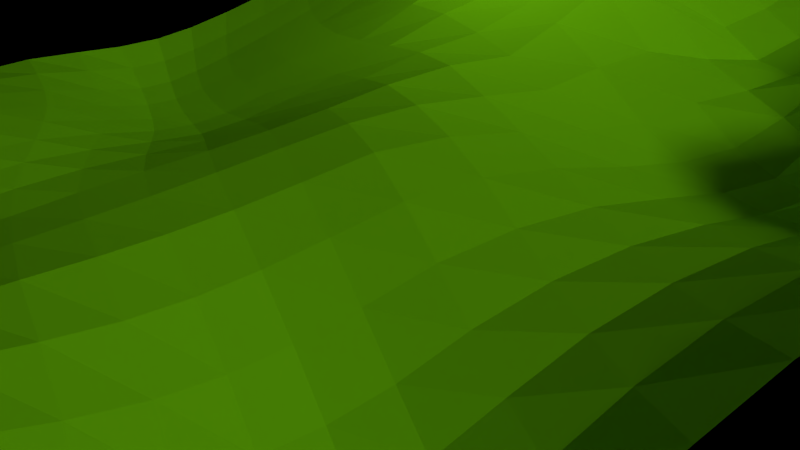 # Source: GrassGround.blend  (saved by Blender 2.76.0; exported with 4.5.12 LTS)
import bpy
from mathutils import Matrix  # noqa: F401  (used for matrix-valued properties, if any)

bpy.ops.wm.read_factory_settings(use_empty=True)
scene = bpy.context.scene
scene.name = 'Scene'

# ---- collections
col_collection_1 = bpy.data.collections.new('Collection 1'); scene.collection.children.link(col_collection_1)

# ---- materials (node trees are filled in below, after node groups)
mat_grassmaterial = bpy.data.materials.new('GrassMaterial')
mat_grassmaterial.alpha_threshold = 0.0
mat_grassmaterial.use_transparent_shadow = False
mat_grassmaterial.diffuse_color = (0.2458, 0.814, 0.004845, 1.0)
mat_grassmaterial.roughness = 0.5
mat_grassmaterial.specular_intensity = 0.0

# ---- material node trees

# ---- world
world_world = bpy.data.worlds.new('World'); scene.world = world_world
world_world.use_nodes = True; world_world.node_tree.nodes.clear()
_N = world_world.node_tree.nodes; _L = world_world.node_tree.links
n0 = _N.new('ShaderNodeOutputWorld'); n0.name = 'World Output'; n0.location = (300, 300)
n1 = _N.new('ShaderNodeBsdfTransparent'); n1.name = 'Transparent BSDF'; n1.location = (10, 300)
n1.inputs[0].default_value = (0.65, 0.6431, 0.6228, 1.0)
_L.new(n1.outputs[0], n0.inputs[0])
n0.is_active_output = True
world_world.color = (0.05088, 0.05088, 0.05088)
world_world.use_sun_shadow = False
world_world.sun_shadow_jitter_overblur = 0.0
world_world.cycles.sampling_method = 'MANUAL'
world_world.cycles.sample_map_resolution = 256

# ---- cameras
cam_camera = bpy.data.cameras.new('Camera')
cam_camera.clip_end = 100.0
cam_camera.lens = 35.0
cam_camera.sensor_width = 32.0
cam_camera.sensor_height = 18.0
cam_camera.ortho_scale = 15.0
cam_camera.dof.focus_distance = 0.0
cam_camera.dof.aperture_fstop = 128.0

# ---- lights
light_sun = bpy.data.lights.new('Sun', 'SUN')
light_sun.transmission_factor = 0.0
light_sun.angle = 0.1993
light_sun.energy = 1.0
light_sun.shadow_buffer_clip_start = 0.5
light_sun.shadow_soft_size = 0.1
light_sun.shadow_cascade_max_distance = 1000.0
light_sun.cycles.use_multiple_importance_sampling = False
light_lamp = bpy.data.lights.new('Lamp', 'POINT')
light_lamp.transmission_factor = 0.0
light_lamp.cutoff_distance = 30.0
light_lamp.energy = 100.0
light_lamp.shadow_buffer_clip_start = 1.001
light_lamp.shadow_soft_size = 0.1
light_lamp.shadow_maximum_resolution = 0.006
light_lamp.use_absolute_resolution = True
light_lamp.cycles.use_multiple_importance_sampling = False

# ---- meshes
me_plane = bpy.data.meshes.new('Plane')
me_plane.from_pydata([(-0.9859, -1.026, 0.006193), (1.0, -1.0, -9.337e-05), (-0.9727, 0.9504, 0.02947), (0.9404, 0.9681, 0.136), (-0.9859, -0.02562, 0.01523), (0.0, -1.0, -0.09445), (1.0, 0.0, -0.09633), (-0.0335, 0.9821, -0.01705), (0.0, 0.0, -0.008245), (-0.9353, -0.6174, 0.05896), (0.4909, -0.9821, -0.01889), (0.9842, 0.4915, 0.09872), (-0.4892, 0.9804, -0.02528), (-0.9452, 0.4005, 0.05915), (-0.5, -1.0, -0.1895), (1.0, -0.5, -0.06272), (0.4404, 0.9681, 0.1007), (-0.09745, 0.4478, -0.04639), (0.0, -0.5, -0.08098), (-0.5, -5.423e-05, -0.004845), (0.542, 0.1351, -0.00143), (0.5, -0.5, -0.2034), (-0.4859, -0.5256, -0.09246), (-0.4772, 0.4468, -0.07032), (0.4842, 0.4915, 0.09599), (-0.9535, -0.8345, 0.02966), (0.7409, -0.9821, 0.0006288), (0.9404, 0.7181, 0.1713), (-0.7227, 0.9504, 0.02324), (-0.9727, 0.2004, 0.02947), (-0.25, -1.0, -0.1895), (1.0, -0.25, -0.1328), (0.2342, 0.9915, 0.01315), (-0.09745, 0.6978, -0.04568), (0.0, -0.25, -0.02491), (-0.742, -0.01446, 0.008598), (0.2511, 0.003385, -0.03086), (-0.9535, -0.3345, 0.05022), (0.25, -1.0, -0.0324), (1.0, 0.25, 0.02158), (-0.2658, 0.9915, -0.04246), (-0.9452, 0.6505, 0.05915), (-0.742, -1.014, -0.08703), (1.0, -0.75, -0.02491), (0.6525, 0.9478, 0.1792), (-0.0335, 0.2321, -0.03828), (0.0, -0.75, -0.1171), (-0.25, 0.0, -0.01569), (0.7511, 0.003385, -0.1296), (0.5011, -0.2466, -0.1419), (0.4909, -0.7321, -0.12), (0.25, -0.5, -0.1455), (0.7323, -0.4654, -0.1265), (-0.492, -0.2645, -0.002022), (-0.492, -0.7645, -0.1862), (-0.7035, -0.5845, -0.02326), (-0.25, -0.5, -0.09444), (-0.477, 0.6964, -0.06995), (-0.4892, 0.2304, -0.04248), (-0.6952, 0.4005, 0.02465), (-0.3043, 0.4584, -0.08436), (0.4404, 0.7181, 0.123), (0.5011, 0.2534, 0.02723), (0.1904, 0.4681, 0.01351), (0.7165, 0.4821, 0.1386), (0.75, 0.25, 0.0239), (0.2342, 0.2415, 0.01223), (0.1904, 0.7181, 0.01092), (-0.2658, 0.2415, -0.0727), (-0.7227, 0.2004, 0.02244), (-0.6952, 0.6505, 0.01787), (-0.25, -0.75, -0.1895), (-0.7171, -0.8098, -0.08003), (-0.7171, -0.3098, 0.03188), (0.7323, -0.7154, -0.07865), (0.25, -0.75, -0.1105), (0.25, -0.25, -0.103), (0.75, -0.25, -0.1816), (-0.25, -0.25, -0.007504), (-0.3032, 0.7063, -0.07903), (0.6525, 0.6978, 0.2108), (-0.97, -0.9295, 0.01628), (0.875, -1.0, -0.008973), (0.9322, 0.8387, 0.1704), (-0.845, 0.9455, 0.03242), (-0.9876, 0.1025, 0.01337), (-0.125, -1.0, -0.148), (1.0, -0.125, -0.1313), (0.09664, 0.9848, -0.001305), (-0.06776, 0.8387, -0.0336), (0.0, -0.125, -0.008973), (-0.8626, -0.02249, 0.01337), (0.125, 0.0, -0.01048), (-0.9406, -0.4829, 0.06338), (0.375, -1.0, -0.03873), (0.999, 0.3745, 0.0674), (-0.3752, 0.9926, -0.0423), (-0.9406, 0.5171, 0.06417), (-0.6221, -1.005, -0.145), (0.9992, -0.6235, -0.03645), (0.5385, 0.9537, 0.149), (-0.06776, 0.3387, -0.04369), (0.0, -0.625, -0.1066), (-0.375, 0.0, -0.0118), (0.649, 0.0771, -0.06159), (0.524, -0.0479, -0.09839), (0.4992, -0.6235, -0.185), (0.125, -0.5, -0.1038), (0.6159, -0.4821, -0.1801), (-0.4971, -0.1302, 0.003098), (-0.4876, -0.6475, -0.1458), (-0.8156, -0.6079, 0.02274), (-0.3721, -0.5052, -0.1032), (-0.4808, 0.8378, -0.05222), (-0.4808, 0.3379, -0.06024), (-0.8156, 0.3921, 0.05629), (-0.3884, 0.4577, -0.08749), (0.4322, 0.8387, 0.1234), (0.499, 0.3745, 0.07068), (0.03849, 0.4537, -0.02392), (0.5966, 0.4848, 0.1253), (-0.9406, -0.7329, 0.0449), (0.6073, -0.9654, 0.009724), (0.9608, 0.604, 0.1416), (-0.6049, 0.9636, 0.0001563), (-0.9572, 0.2973, 0.0462), (-0.375, -1.0, -0.2056), (1.0, -0.375, -0.103), (0.3466, 0.9848, 0.0495), (-0.1101, 0.566, -0.04803), (0.0, -0.375, -0.04864), (-0.6221, -0.005211, 0.003031), (0.399, 0.0771, -0.02301), (-0.97, -0.1795, 0.03242), (0.125, -1.0, -0.05156), (1.0, 0.125, -0.03919), (-0.1534, 0.9848, -0.03225), (-0.9572, 0.7973, 0.0462), (-0.8626, -1.022, -0.03168), (1.0, -0.875, -0.008973), (0.7885, 0.9537, 0.1762), (-0.007122, 0.1212, -0.02738), (0.0, -0.875, -0.1114), (-0.125, 0.0, -0.01417), (0.875, 0.0, -0.122), (0.5, -0.375, -0.1859), (0.4823, -0.8404, -0.04546), (0.375, -0.5, -0.1859), (0.8659, -0.4821, -0.08053), (-0.4876, -0.3975, -0.03911), (-0.4971, -0.8802, -0.2032), (-0.595, -0.5545, -0.06445), (-0.125, -0.5, -0.07767), (-0.4761, 0.5649, -0.07467), (-0.4971, 0.1198, -0.02272), (-0.5822, 0.4223, -0.02393), (-0.2113, 0.4532, -0.06916), (0.4608, 0.604, 0.1049), (0.524, 0.2021, 0.0205), (0.3466, 0.4848, 0.06073), (0.8466, 0.4848, 0.1293), (0.7429, 0.3712, 0.09102), (0.75, 0.125, -0.05685), (0.625, 0.25, 0.02473), (0.875, 0.25, 0.02271), (0.2108, 0.354, 0.01879), (0.249, 0.1245, -0.009471), (0.09664, 0.2348, -0.01627), (0.3717, 0.2482, 0.02484), (0.2108, 0.854, 0.01616), (0.1822, 0.5887, 0.007636), (0.03849, 0.7037, -0.0217), (0.3466, 0.7348, 0.05555), (-0.2875, 0.3509, -0.08315), (-0.251, 0.1245, -0.04804), (-0.3753, 0.2428, -0.0707), (-0.1534, 0.2348, -0.05798), (-0.7072, 0.2973, 0.0261), (-0.7376, 0.1025, 0.01318), (-0.845, 0.1955, 0.03242), (-0.6049, 0.2136, -0.006079), (-0.7072, 0.7973, 0.02081), (-0.6906, 0.5171, 0.02027), (-0.8156, 0.6421, 0.05247), (-0.5822, 0.6723, -0.02916), (-0.25, -0.625, -0.148), (-0.25, -0.875, -0.2056), (-0.3743, -0.7512, -0.2052), (-0.125, -0.75, -0.1489), (-0.7072, -0.7027, -0.05672), (-0.7299, -0.9114, -0.09045), (-0.8322, -0.8277, -0.0183), (-0.6049, -0.7864, -0.1404), (-0.7299, -0.1614, 0.02165), (-0.7072, -0.4527, 0.01204), (-0.8322, -0.3277, 0.0462), (-0.6049, -0.2864, 0.01319), (0.719, -0.5643, -0.1012), (0.7323, -0.8404, -0.0159), (0.6073, -0.7154, -0.09858), (0.8659, -0.7321, -0.04129), (0.25, -0.625, -0.1361), (0.25, -0.875, -0.07262), (0.125, -0.75, -0.1048), (0.375, -0.75, -0.1338), (0.25, -0.125, -0.06253), (0.25, -0.375, -0.1338), (0.125, -0.25, -0.06272), (0.375, -0.25, -0.1338), (0.75, -0.125, -0.1789), (0.7492, -0.3735, -0.1495), (0.625, -0.25, -0.1679), (0.875, -0.25, -0.1681), (-0.25, -0.125, -0.0001656), (-0.25, -0.375, -0.04285), (-0.3743, -0.2512, -0.009459), (-0.125, -0.25, -0.0044), (-0.2866, 0.8494, -0.06464), (-0.3101, 0.5748, -0.08381), (-0.3875, 0.706, -0.08309), (-0.2108, 0.7025, -0.06594), (0.6399, 0.816, 0.2132), (0.6822, 0.5887, 0.1786), (0.5385, 0.7037, 0.1762), (0.7885, 0.7037, 0.2126), (0.8154, 0.5931, 0.1776), (0.5654, 0.5931, 0.1504), (0.5275, 0.8228, 0.1773), (-0.2214, 0.5708, -0.0698), (-0.3906, 0.5745, -0.08838), (-0.3811, 0.849, -0.06691), (-0.125, -0.375, -0.03424), (-0.3728, -0.3789, -0.04801), (-0.375, -0.125, 0.0), (0.875, -0.375, -0.134), (0.625, -0.375, -0.1744), (0.6374, -0.08514, -0.1466), (0.375, -0.375, -0.1713), (0.125, -0.375, -0.08548), (0.125, -0.125, -0.03375), (0.3742, -0.8735, -0.08321), (0.125, -0.875, -0.08185), (0.125, -0.625, -0.1126), (0.8742, -0.8735, -0.03161), (0.594, -0.8143, -0.000381), (0.6073, -0.5904, -0.1529), (-0.5977, -0.4246, -0.01801), (-0.8202, -0.4745, 0.04388), (-0.8477, -0.1746, 0.02947), (-0.6142, -0.8946, -0.1534), (-0.8477, -0.9246, -0.029), (-0.8202, -0.7245, -0.0003859), (-0.125, -0.875, -0.1609), (-0.375, -0.875, -0.2237), (-0.3728, -0.6289, -0.1602), (-0.5785, 0.5405, -0.03092), (-0.8103, 0.5076, 0.05689), (-0.8285, 0.7905, 0.04595), (-0.617, 0.1105, -0.0006274), (-0.8609, 0.09938, 0.01523), (-0.8285, 0.2905, 0.04829), (-0.13, 0.1223, -0.04118), (-0.375, 0.1249, -0.04148), (-0.3819, 0.3504, -0.0834), (0.3415, 0.6071, 0.05108), (0.02755, 0.5728, -0.02516), (0.06538, 0.8431, -0.0116), (0.3874, 0.1649, 0.002679), (0.12, 0.1223, -0.01296), (0.06538, 0.3431, -0.02051), (0.875, 0.125, -0.05212), (0.6374, 0.1649, -0.01627), (0.62, 0.3723, 0.0851), (0.87, 0.3723, 0.08361), (0.3592, 0.3665, 0.05631), (0.3415, 0.8571, 0.06017), (-0.1846, 0.3431, -0.06612), (-0.5921, 0.3152, -0.01434), (-0.5921, 0.8152, -0.01635), (-0.125, -0.625, -0.1192), (-0.5977, -0.6746, -0.1088), (-0.6142, -0.1446, 0.01165), (0.8573, -0.5904, -0.06019), (0.375, -0.625, -0.1713), (0.3874, -0.08514, -0.07645), (0.875, -0.125, -0.165), (-0.125, -0.125, -4.957e-05), (-0.1846, 0.8431, -0.05239), (0.7775, 0.8228, 0.2134)], [], [(83, 3, 140), (89, 7, 136), (90, 8, 143), (87, 6, 144), (105, 20, 132), (106, 21, 147), (99, 15, 148), (109, 19, 131), (110, 22, 151), (102, 18, 152), (113, 12, 124), (114, 23, 155), (101, 17, 156), (117, 16, 128), (118, 24, 159), (95, 11, 160), (161, 64, 120), (162, 65, 163), (135, 39, 164), (165, 63, 119), (166, 66, 167), (158, 62, 168), (169, 32, 88), (170, 67, 171), (157, 61, 172), (173, 60, 116), (174, 68, 175), (141, 45, 176), (177, 59, 115), (178, 69, 179), (154, 58, 180), (181, 28, 84), (182, 70, 183), (153, 57, 184), (185, 56, 112), (186, 71, 187), (142, 46, 188), (189, 55, 111), (190, 72, 191), (150, 54, 192), (193, 35, 91), (194, 73, 195), (149, 53, 196), (197, 52, 108), (198, 74, 199), (139, 43, 200), (201, 51, 107), (202, 75, 203), (146, 50, 204), (205, 36, 92), (206, 76, 207), (145, 49, 208), (209, 48, 104), (210, 77, 211), (127, 31, 212), (213, 47, 103), (214, 78, 215), (130, 34, 216), (217, 40, 96), (218, 79, 219), (129, 33, 220), (221, 44, 100), (222, 80, 223), (123, 27, 224), (225, 224, 80), (160, 225, 222), (11, 123, 225), (226, 223, 61), (120, 226, 157), (64, 222, 226), (227, 100, 16), (223, 227, 117), (80, 221, 227), (228, 220, 79), (156, 228, 218), (17, 129, 228), (229, 219, 57), (116, 229, 153), (60, 218, 229), (230, 96, 12), (219, 230, 113), (79, 217, 230), (231, 216, 78), (152, 231, 214), (18, 130, 231), (232, 215, 53), (112, 232, 149), (56, 214, 232), (233, 103, 19), (215, 233, 109), (78, 213, 233), (234, 212, 77), (148, 234, 210), (15, 127, 234), (235, 211, 49), (108, 235, 145), (52, 210, 235), (236, 104, 20), (211, 236, 105), (77, 209, 236), (237, 208, 76), (147, 237, 206), (21, 145, 237), (238, 207, 34), (107, 238, 130), (51, 206, 238), (239, 92, 8), (207, 239, 90), (76, 205, 239), (240, 204, 75), (94, 240, 202), (10, 146, 240), (241, 203, 46), (134, 241, 142), (38, 202, 241), (242, 107, 18), (203, 242, 102), (75, 201, 242), (243, 200, 74), (82, 243, 198), (1, 139, 243), (244, 199, 50), (122, 244, 146), (26, 198, 244), (245, 108, 21), (199, 245, 106), (74, 197, 245), (246, 196, 73), (151, 246, 194), (22, 149, 246), (247, 195, 37), (111, 247, 93), (55, 194, 247), (248, 91, 4), (195, 248, 133), (73, 193, 248), (249, 192, 72), (98, 249, 190), (14, 150, 249), (250, 191, 25), (138, 250, 81), (42, 190, 250), (251, 111, 9), (191, 251, 121), (72, 189, 251), (252, 188, 71), (86, 252, 186), (5, 142, 252), (253, 187, 54), (126, 253, 150), (30, 186, 253), (254, 112, 22), (187, 254, 110), (71, 185, 254), (255, 184, 70), (155, 255, 182), (23, 153, 255), (256, 183, 41), (115, 256, 97), (59, 182, 256), (257, 84, 2), (183, 257, 137), (70, 181, 257), (258, 180, 69), (131, 258, 178), (19, 154, 258), (259, 179, 29), (91, 259, 85), (35, 178, 259), (260, 115, 13), (179, 260, 125), (69, 177, 260), (261, 176, 68), (143, 261, 174), (8, 141, 261), (262, 175, 58), (103, 262, 154), (47, 174, 262), (263, 116, 23), (175, 263, 114), (68, 173, 263), (264, 172, 67), (159, 264, 170), (24, 157, 264), (265, 171, 33), (119, 265, 129), (63, 170, 265), (266, 88, 7), (171, 266, 89), (67, 169, 266), (267, 168, 66), (132, 267, 166), (20, 158, 267), (268, 167, 45), (92, 268, 141), (36, 166, 268), (269, 119, 17), (167, 269, 101), (66, 165, 269), (270, 164, 65), (144, 270, 162), (6, 135, 270), (271, 163, 62), (104, 271, 158), (48, 162, 271), (272, 120, 24), (163, 272, 118), (65, 161, 272), (273, 160, 64), (164, 273, 161), (39, 95, 273), (274, 159, 63), (168, 274, 165), (62, 118, 274), (275, 128, 32), (172, 275, 169), (61, 117, 275), (276, 156, 60), (176, 276, 173), (45, 101, 276), (277, 155, 59), (180, 277, 177), (58, 114, 277), (278, 124, 28), (184, 278, 181), (57, 113, 278), (279, 152, 56), (188, 279, 185), (46, 102, 279), (280, 151, 55), (192, 280, 189), (54, 110, 280), (281, 131, 35), (196, 281, 193), (53, 109, 281), (282, 148, 52), (200, 282, 197), (43, 99, 282), (283, 147, 51), (204, 283, 201), (50, 106, 283), (284, 132, 36), (208, 284, 205), (49, 105, 284), (285, 144, 48), (212, 285, 209), (31, 87, 285), (286, 143, 47), (216, 286, 213), (34, 90, 286), (287, 136, 40), (220, 287, 217), (33, 89, 287), (288, 140, 44), (224, 288, 221), (27, 83, 288), (288, 83, 140), (287, 89, 136), (286, 90, 143), (285, 87, 144), (284, 105, 132), (283, 106, 147), (282, 99, 148), (281, 109, 131), (280, 110, 151), (279, 102, 152), (278, 113, 124), (277, 114, 155), (276, 101, 156), (275, 117, 128), (274, 118, 159), (273, 95, 160), (272, 161, 120), (271, 162, 163), (270, 135, 164), (269, 165, 119), (268, 166, 167), (267, 158, 168), (266, 169, 88), (265, 170, 171), (264, 157, 172), (263, 173, 116), (262, 174, 175), (261, 141, 176), (260, 177, 115), (259, 178, 179), (258, 154, 180), (257, 181, 84), (256, 182, 183), (255, 153, 184), (254, 185, 112), (253, 186, 187), (252, 142, 188), (251, 189, 111), (250, 190, 191), (249, 150, 192), (248, 193, 91), (247, 194, 195), (246, 149, 196), (245, 197, 108), (244, 198, 199), (243, 139, 200), (242, 201, 107), (241, 202, 203), (240, 146, 204), (239, 205, 92), (238, 206, 207), (237, 145, 208), (236, 209, 104), (235, 210, 211), (234, 127, 212), (233, 213, 103), (232, 214, 215), (231, 130, 216), (230, 217, 96), (229, 218, 219), (228, 129, 220), (227, 221, 100), (226, 222, 223), (225, 123, 224), (222, 225, 80), (64, 160, 222), (160, 11, 225), (157, 226, 61), (24, 120, 157), (120, 64, 226), (117, 227, 16), (61, 223, 117), (223, 80, 227), (218, 228, 79), (60, 156, 218), (156, 17, 228), (153, 229, 57), (23, 116, 153), (116, 60, 229), (113, 230, 12), (57, 219, 113), (219, 79, 230), (214, 231, 78), (56, 152, 214), (152, 18, 231), (149, 232, 53), (22, 112, 149), (112, 56, 232), (109, 233, 19), (53, 215, 109), (215, 78, 233), (210, 234, 77), (52, 148, 210), (148, 15, 234), (145, 235, 49), (21, 108, 145), (108, 52, 235), (105, 236, 20), (49, 211, 105), (211, 77, 236), (206, 237, 76), (51, 147, 206), (147, 21, 237), (130, 238, 34), (18, 107, 130), (107, 51, 238), (90, 239, 8), (34, 207, 90), (207, 76, 239), (202, 240, 75), (38, 94, 202), (94, 10, 240), (142, 241, 46), (5, 134, 142), (134, 38, 241), (102, 242, 18), (46, 203, 102), (203, 75, 242), (198, 243, 74), (26, 82, 198), (82, 1, 243), (146, 244, 50), (10, 122, 146), (122, 26, 244), (106, 245, 21), (50, 199, 106), (199, 74, 245), (194, 246, 73), (55, 151, 194), (151, 22, 246), (93, 247, 37), (9, 111, 93), (111, 55, 247), (133, 248, 4), (37, 195, 133), (195, 73, 248), (190, 249, 72), (42, 98, 190), (98, 14, 249), (81, 250, 25), (0, 138, 81), (138, 42, 250), (121, 251, 9), (25, 191, 121), (191, 72, 251), (186, 252, 71), (30, 86, 186), (86, 5, 252), (150, 253, 54), (14, 126, 150), (126, 30, 253), (110, 254, 22), (54, 187, 110), (187, 71, 254), (182, 255, 70), (59, 155, 182), (155, 23, 255), (97, 256, 41), (13, 115, 97), (115, 59, 256), (137, 257, 2), (41, 183, 137), (183, 70, 257), (178, 258, 69), (35, 131, 178), (131, 19, 258), (85, 259, 29), (4, 91, 85), (91, 35, 259), (125, 260, 13), (29, 179, 125), (179, 69, 260), (174, 261, 68), (47, 143, 174), (143, 8, 261), (154, 262, 58), (19, 103, 154), (103, 47, 262), (114, 263, 23), (58, 175, 114), (175, 68, 263), (170, 264, 67), (63, 159, 170), (159, 24, 264), (129, 265, 33), (17, 119, 129), (119, 63, 265), (89, 266, 7), (33, 171, 89), (171, 67, 266), (166, 267, 66), (36, 132, 166), (132, 20, 267), (141, 268, 45), (8, 92, 141), (92, 36, 268), (101, 269, 17), (45, 167, 101), (167, 66, 269), (162, 270, 65), (48, 144, 162), (144, 6, 270), (158, 271, 62), (20, 104, 158), (104, 48, 271), (118, 272, 24), (62, 163, 118), (163, 65, 272), (161, 273, 64), (65, 164, 161), (164, 39, 273), (165, 274, 63), (66, 168, 165), (168, 62, 274), (169, 275, 32), (67, 172, 169), (172, 61, 275), (173, 276, 60), (68, 176, 173), (176, 45, 276), (177, 277, 59), (69, 180, 177), (180, 58, 277), (181, 278, 28), (70, 184, 181), (184, 57, 278), (185, 279, 56), (71, 188, 185), (188, 46, 279), (189, 280, 55), (72, 192, 189), (192, 54, 280), (193, 281, 35), (73, 196, 193), (196, 53, 281), (197, 282, 52), (74, 200, 197), (200, 43, 282), (201, 283, 51), (75, 204, 201), (204, 50, 283), (205, 284, 36), (76, 208, 205), (208, 49, 284), (209, 285, 48), (77, 212, 209), (212, 31, 285), (213, 286, 47), (78, 216, 213), (216, 34, 286), (217, 287, 40), (79, 220, 217), (220, 33, 287), (221, 288, 44), (80, 224, 221), (224, 27, 288)])
me_plane.materials.append(mat_grassmaterial)
me_plane.use_remesh_preserve_volume = False
me_plane.use_remesh_preserve_attributes = False
me_plane.use_mirror_vertex_groups = False
me_plane.update()

# ---- objects
ob_sun = bpy.data.objects.new('Sun', light_sun)
ob_grassground = bpy.data.objects.new('GrassGround', me_plane)
ob_lamp = bpy.data.objects.new('Lamp', light_lamp)
ob_camera = bpy.data.objects.new('Camera', cam_camera)

# ---- transforms, parenting, visibility, modifiers, constraints
ob_sun.location = (5.698, -12.26, 15.61)
ob_sun.rotation_euler = (1.198, -0.3656, 0.542)
ob_sun.lineart.crease_threshold = 0.0
ob_grassground.location = (0.622, -0.8099, 1.994)
ob_grassground.scale = (7.765, 7.765, 7.765)
ob_grassground.lineart.crease_threshold = 0.0
_m = ob_grassground.modifiers.new('Displace', 'DISPLACE')
_m.strength = 0.15
ob_lamp.location = (4.076, 1.005, 5.904)
ob_lamp.rotation_euler = (0.6503, 0.05522, 1.866)
ob_lamp.lock_rotations_4d = False
ob_lamp.empty_display_type = 'ARROWS'
ob_lamp.color = (0.0, 0.0, 0.0, 0.0)
ob_lamp.lineart.crease_threshold = 0.0
ob_camera.location = (-2.517, -12.96, 7.579)
ob_camera.rotation_euler = (-5.268, 0.2243, -0.3597)
ob_camera.lock_rotations_4d = False
ob_camera.empty_display_type = 'ARROWS'
ob_camera.color = (0.0, 0.0, 0.0, 0.0)
ob_camera.display_type = 'WIRE'
ob_camera.lineart.crease_threshold = 0.0

# ---- collection membership
col_collection_1.objects.link(ob_sun)
col_collection_1.objects.link(ob_grassground)
col_collection_1.objects.link(ob_lamp)
col_collection_1.objects.link(ob_camera)

# ---- scene / render settings (as saved in the file)
scene.camera = ob_camera
scene.frame_start = 1; scene.frame_end = 250; scene.frame_set(1)
scene.render.engine = 'BLENDER_EEVEE_NEXT'
scene.render.resolution_percentage = 50
scene.render.dither_intensity = 0.0
scene.cycles.use_denoising = False
scene.cycles.samples = 10
scene.cycles.sampling_pattern = 'TABULATED_SOBOL'
scene.cycles.light_sampling_threshold = 0.0
scene.cycles.use_adaptive_sampling = False
scene.cycles.use_light_tree = False
scene.cycles.blur_glossy = 0.0
scene.cycles.pixel_filter_type = 'GAUSSIAN'
scene.cycles.sample_clamp_indirect = 0.0
scene.view_settings.view_transform = 'Standard'
bpy.context.view_layer.update()
